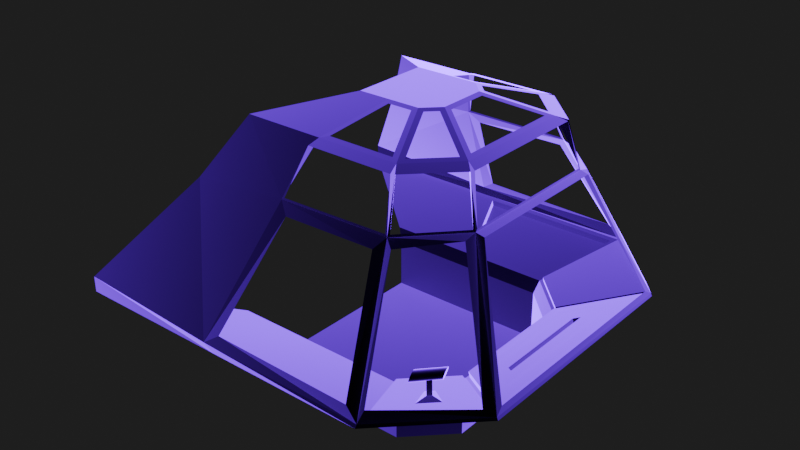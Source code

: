 # Source: cockpit-concept.blend  (saved by Blender 4.5.90; exported with 4.5.12 LTS)
import bpy
from mathutils import Matrix  # noqa: F401  (used for matrix-valued properties, if any)

bpy.ops.wm.read_factory_settings(use_empty=True)
scene = bpy.context.scene
scene.name = 'Scene'

# ---- collections
col_collection = bpy.data.collections.new('Collection'); scene.collection.children.link(col_collection)

# ---- materials (node trees are filled in below, after node groups)
mat_material_002 = bpy.data.materials.new('Material.002')

# ---- material node trees
mat_material_002.use_nodes = True; mat_material_002.node_tree.nodes.clear()
_N = mat_material_002.node_tree.nodes; _L = mat_material_002.node_tree.links
n0 = _N.new('ShaderNodeBsdfPrincipled'); n0.name = 'Principled BSDF'; n0.location = (-505, 95)
n0.inputs[0].default_value = (0.006318, 0.006318, 0.006287, 1.0)
n1 = _N.new('ShaderNodeOutputMaterial'); n1.name = 'Material Output'; n1.location = (367, 85)
n2 = _N.new('ShaderNodeMixShader'); n2.name = 'Mix Shader'; n2.location = (138, 84)
n3 = _N.new('ShaderNodeEmission'); n3.name = 'Emission'; n3.location = (-451, -319)
n3.inputs[0].default_value = (0.1882, 0.0, 1.0, 1.0)
n3.inputs[1].default_value = 15.0
n4 = _N.new('ShaderNodeLayerWeight'); n4.name = 'Layer Weight'; n4.location = (-401, 277)
n4.inputs[0].default_value = 0.125
n5 = _N.new('ShaderNodeValToRGB'); n5.name = 'Color Ramp'; n5.location = (-163, 272)
n5.color_ramp.interpolation = 'B_SPLINE'
while len(n5.color_ramp.elements) > 1: n5.color_ramp.elements.remove(n5.color_ramp.elements[-1])
n5.color_ramp.elements[0].position = 0.2091; n5.color_ramp.elements[0].color = (0.0, 0.0, 0.0, 1.0)
_e = n5.color_ramp.elements.new(0.6795); _e.color = (1.0, 1.0, 1.0, 1.0)
_L.new(n2.outputs[0], n1.inputs[0])
_L.new(n0.outputs[0], n2.inputs[1])
_L.new(n3.outputs[0], n2.inputs[2])
_L.new(n5.outputs[0], n2.inputs[0])
_L.new(n4.outputs[1], n5.inputs[0])
n1.is_active_output = True

# ---- world
world_world = bpy.data.worlds.new('World'); scene.world = world_world
world_world.use_nodes = True; world_world.node_tree.nodes.clear()
_N = world_world.node_tree.nodes; _L = world_world.node_tree.links
n0 = _N.new('ShaderNodeOutputWorld'); n0.name = 'World Output'; n0.location = (200, 100)
n1 = _N.new('ShaderNodeBackground'); n1.name = 'Background'; n1.location = (-200, 100)
n1.inputs[0].default_value = (0.0186, 0.0186, 0.0186, 1.0)
_L.new(n1.outputs[0], n0.inputs[0])
n0.is_active_output = True
world_world.color = (0.05088, 0.05088, 0.05088)
world_world.sun_shadow_jitter_overblur = 0.0

# ---- lights
light_spot = bpy.data.lights.new('Spot', 'AREA')
light_spot.color = (1.0, 0.1833, 0.9479)
light_spot.energy = 800.0
light_spot.size = 6.783

# ---- meshes
me_plane = bpy.data.meshes.new('Plane')
me_plane.from_pydata([(-1.0, -1.0, 0.004356), (-1.0, 1.0, 0.1477), (-1.0, 1.0, 0.004356), (-1.0, -1.0, 0.1477), (1.0, -0.6099, 0.004356), (0.6099, -1.0, 0.004356), (0.6099, 1.0, 0.004356), (1.0, 0.6099, 0.004356), (1.0, -0.6099, 0.1477), (0.6099, -1.0, 0.1477), (0.6099, 1.0, 0.1477), (1.0, 0.6099, 0.1477), (-1.0, 1.0, 0.4904), (-1.0, -1.0, 0.4904), (1.0, -0.6099, 0.4904), (0.6099, -1.0, 0.4904), (0.6099, 1.0, 0.4904), (1.0, 0.6099, 0.4904), (-1.07, 1.058, 0.6093), (-1.07, -1.058, 0.6093), (1.075, -0.6304, 0.6177), (0.6697, -1.065, 0.6164), (0.6697, 1.065, 0.6164), (1.075, 0.6304, 0.6177), (-2.093, 1.908, 0.8075), (-2.093, -1.908, 0.8075), (1.695, -1.105, 0.7991), (0.9905, -1.854, 0.8004), (0.9905, 1.854, 0.8004), (1.695, 1.105, 0.7991), (-1.318, 1.264, 1.923), (-1.318, -1.264, 1.923), (-0.1859, 1.105, 0.6201), (-0.9749, 0.9721, 2.485), (-0.9749, -0.9721, 2.485), (1.062, -0.6371, 2.448), (0.6557, -1.063, 2.448), (0.6557, 1.063, 2.448), (1.062, 0.637, 2.448), (-0.2901, 0.3748, 2.679), (-0.2901, -0.3748, 2.679), (0.5062, -0.2019, 2.661), (0.3721, -0.3834, 2.664), (0.2807, 0.4223, 2.664), (0.4631, 0.2924, 2.664), (1.724, -1.164, 0.8075), (1.724, 1.164, 0.8075), (-0.1951, 1.0, 0.4904), (-2.093, 1.908, 0.958), (-2.093, -1.908, 0.958), (1.237, -0.7302, 1.992), (-0.1951, 1.0, 0.1477), (1.237, 0.7302, 1.992), (1.696, 1.081, 0.8848), (1.696, -1.081, 0.8848), (-0.1951, 1.0, 0.004356), (0.7729, 1.253, 1.94), (1.008, 1.834, 0.9459), (1.152, 0.8541, 1.973), (1.154, 0.7088, 2.029), (1.622, 1.221, 0.8949), (1.714, 1.164, 0.8328), (0.7724, -1.253, 1.946), (1.008, -1.835, 0.9455), (1.152, -0.8535, 1.98), (1.154, -0.7094, 2.028), (1.623, -1.221, 0.8944), (1.713, -1.164, 0.8334), (-0.4875, 1.862, 0.7967), (-0.209, 1.078, 2.448), (0.0479, 0.4223, 2.664), (-0.1951, -1.0, 0.1477), (-0.1951, -1.0, 0.004356), (-0.1951, -1.0, 0.4904), (-0.2184, -1.058, 0.6093), (-0.5568, -1.908, 0.8075), (-0.209, -1.078, 2.448), (0.0479, -0.4223, 2.664), (0.618, -1.283, 1.908), (0.7069, -1.185, 2.02), (0.8638, -1.877, 0.953), (0.9804, -1.892, 0.8375), (-0.2787, -1.289, 1.893), (-0.3474, -1.227, 2.011), (-0.5063, -1.877, 0.9779), (-0.648, -1.921, 0.8814), (0.6175, 1.282, 1.909), (0.7065, 1.185, 2.02), (0.8634, 1.877, 0.9525), (0.9803, 1.893, 0.8369), (-0.279, 1.289, 1.893), (-0.3476, 1.227, 2.011), (-0.5066, 1.877, 0.9776), (-0.6481, 1.921, 0.8811), (1.048, -0.6715, 2.448), (1.048, 0.6715, 2.448), (1.14, 0.7433, 2.028), (1.14, -0.7439, 2.028), (0.6215, -1.078, 2.448), (0.9226, -0.4994, 2.503), (1.158, -0.733, 2.009), (0.6726, -1.199, 2.019), (-0.1237, -0.9246, 2.501), (0.6061, -0.8886, 2.5), (-0.3744, -1.233, 1.992), (0.695, -1.205, 2.0), (0.8942, 0.6005, 2.5), (0.6214, 1.078, 2.448), (1.158, 0.7325, 2.009), (0.6722, 1.199, 2.02), (0.5134, 0.9246, 2.501), (-0.1237, 0.9246, 2.501), (0.6945, 1.205, 2.001), (-0.3747, 1.233, 1.992), (-0.1924, 0.9721, 2.485), (0.01161, 0.3748, 2.679), (0.3721, 0.3834, 2.664), (0.6061, 0.8886, 2.5), (0.9226, 0.4994, 2.503), (0.59, 0.9721, 2.485), (0.5062, 0.2019, 2.661), (0.3133, 0.3748, 2.679), (0.8942, -0.6005, 2.5), (0.9693, 0.5928, 2.485), (0.4631, -0.2924, 2.664), (0.4595, 0.2286, 2.679), (0.5134, -0.9246, 2.501), (0.9693, -0.5928, 2.485), (0.2807, -0.4223, 2.664), (0.4595, -0.2286, 2.679), (-0.1924, -0.9721, 2.485), (0.59, -0.9721, 2.485), (0.01161, -0.3748, 2.679), (0.3133, -0.3748, 2.679), (1.049, -0.6862, 0.6164), (1.049, 0.6862, 0.6164), (1.677, -1.167, 0.8004), (1.677, 1.167, 0.8004), (1.343, -0.4814, 0.7513), (1.343, 0.4814, 0.7513), (1.397, -0.5231, 0.7673), (1.397, 0.5231, 0.7673), (0.6336, -1.058, 0.6093), (1.047, -0.6455, 0.6093), (1.047, 0.6455, 0.6093), (0.6014, 1.105, 0.6201), (0.9791, -1.908, 0.8075), (1.724, -1.164, 0.8075), (1.724, 1.164, 0.8075), (0.9093, 1.862, 0.7967), (1.07, -1.148, 0.7627), (1.072, -1.147, 0.7627), (1.043, 0.6862, 0.6525), (0.6638, 1.065, 0.6525), (1.102, -1.228, 0.7814), (1.135, -1.196, 0.7814), (1.671, 1.167, 0.8365), (0.9845, 1.854, 0.8365), (1.06, -0.6304, 0.6686), (1.06, 0.6304, 0.6686), (1.68, -1.105, 0.85), (1.68, 1.105, 0.85), (1.101, -0.6092, 0.6804), (1.101, 0.6092, 0.6804), (1.64, -1.022, 0.8382), (1.64, 1.022, 0.8382), (1.141, -0.5877, 0.6923), (1.141, 0.5877, 0.6923), (1.599, -0.9382, 0.8263), (1.599, 0.9382, 0.8263), (1.197, -0.5583, 0.7086), (1.197, 0.5583, 0.7086), (1.543, -0.8234, 0.81), (1.543, 0.8234, 0.81), (1.24, -0.5354, 0.7213), (1.24, 0.5354, 0.7213), (1.5, -0.734, 0.7973), (1.5, 0.734, 0.7973), (1.286, -0.5114, 0.7347), (1.286, 0.5114, 0.7347), (1.454, -0.6402, 0.7839), (1.454, 0.6402, 0.7839), (0.6638, -1.065, 0.6525), (1.043, -0.6862, 0.6525), (0.9845, -1.854, 0.8365), (1.671, -1.167, 0.8365), (0.9994, -1.127, 0.7184), (1.062, -1.064, 0.7184), (1.09, -1.351, 0.7705), (1.24, -1.201, 0.7705), (1.049, -1.128, 0.8855), (1.051, -1.126, 0.8855), (1.082, -1.208, 0.9042), (1.115, -1.175, 0.9042), (1.16, -1.057, 0.9587), (0.9858, -1.263, 0.9651), (1.164, -1.069, 0.9562), (0.9896, -1.275, 0.9625), (1.167, -1.08, 0.9521), (0.9929, -1.286, 0.9585), (1.17, -1.09, 0.9468), (0.9954, -1.297, 0.9531), (1.172, -1.099, 0.9402), (0.9972, -1.305, 0.9466), (1.172, -1.106, 0.9328), (0.9981, -1.312, 0.9391), (1.172, -1.11, 0.9248), (0.9981, -1.317, 0.9311), (1.172, -1.113, 0.9165), (0.9972, -1.319, 0.9228), (1.17, -1.113, 0.9082), (0.9955, -1.319, 0.9145), (1.167, -1.111, 0.9002), (0.9929, -1.317, 0.9065), (1.164, -1.106, 0.8929), (0.9897, -1.313, 0.8992), (1.16, -1.1, 0.8865), (0.9858, -1.306, 0.8928), (1.156, -1.091, 0.8813), (0.9816, -1.298, 0.8876), (1.151, -1.082, 0.8774), (0.9771, -1.288, 0.8838), (1.147, -1.071, 0.8751), (0.9725, -1.277, 0.8815), (1.142, -1.059, 0.8744), (0.9679, -1.265, 0.8808), (1.138, -1.047, 0.8753), (0.9637, -1.253, 0.8817), (1.134, -1.035, 0.8779), (0.9598, -1.241, 0.8842), (1.131, -1.024, 0.8819), (0.9566, -1.23, 0.8883), (1.128, -1.014, 0.8873), (0.954, -1.22, 0.8936), (1.127, -1.005, 0.8938), (0.9522, -1.211, 0.9002), (1.126, -0.9981, 0.9013), (0.9513, -1.204, 0.9076), (1.126, -0.9933, 0.9093), (0.9513, -1.2, 0.9156), (1.127, -0.9908, 0.9176), (0.9522, -1.197, 0.924), (1.128, -0.9907, 0.9259), (0.954, -1.197, 0.9323), (1.131, -0.9929, 0.9339), (0.9565, -1.199, 0.9402), (1.134, -0.9973, 0.9412), (0.9598, -1.204, 0.9475), (1.138, -1.004, 0.9476), (0.9636, -1.21, 0.9539), (1.142, -1.012, 0.9528), (0.9679, -1.219, 0.9591), (1.147, -1.022, 0.9566), (0.9724, -1.228, 0.963), (1.151, -1.033, 0.9589), (0.977, -1.24, 0.9653), (1.156, -1.045, 0.9597), (0.9815, -1.251, 0.966), (1.354, -0.4814, 0.7137), (1.354, 0.4814, 0.7137), (1.408, -0.5231, 0.7296), (1.408, 0.5231, 0.7296), (0.9791, 1.908, 0.8075), (0.6336, 1.058, 0.6093), (-0.2184, 1.058, 0.6093), (-0.5568, 1.908, 0.8075), (0.9093, 1.877, 0.7321), (0.6014, 1.12, 0.5555), (-0.1859, 1.12, 0.5555), (-0.4875, 1.877, 0.7321)], [], [(6, 7, 11, 10), (0, 72, 5, 4, 7, 6, 55, 2), (4, 5, 9, 8), (55, 6, 10, 51), (7, 4, 8, 11), (72, 0, 3, 71), (10, 11, 17, 16), (71, 3, 13, 73), (11, 8, 14, 17), (51, 10, 16, 47), (8, 9, 15, 14), (16, 17, 144, 263), (14, 15, 142, 143), (47, 16, 263, 264), (73, 13, 19, 74), (17, 14, 143, 144), (134, 21, 182, 183), (27, 136, 185, 184), (149, 68, 269, 266), (74, 19, 25, 75), (23, 20, 158, 159), (12, 47, 264, 18), (130, 34, 40, 132), (125, 129, 133, 132, 40, 39, 115, 121), (147, 148, 46, 45), (1, 51, 47, 12), (33, 114, 115, 39), (18, 264, 265, 24), (58, 60, 61, 108), (53, 52, 108, 61), (2, 55, 51, 1), (66, 64, 100, 67), (100, 108, 52, 50), (50, 54, 67, 100), (54, 53, 61, 67), (148, 147, 67, 61), (142, 74, 75, 146), (15, 73, 74, 142), (9, 71, 73, 15), (5, 72, 71, 9), (80, 78, 105, 81), (78, 82, 104, 105), (81, 85, 84, 80), (85, 104, 82, 84), (81, 105, 62, 63), (105, 100, 64, 62), (67, 81, 63, 66), (147, 146, 81, 67), (146, 75, 85, 81), (85, 49, 31, 104), (104, 31, 34, 130), (75, 25, 49, 85), (92, 90, 113, 93), (86, 88, 89, 112), (90, 86, 112, 113), (93, 89, 88, 92), (108, 112, 56, 58), (112, 89, 57, 56), (89, 61, 60, 57), (265, 262, 89, 93), (262, 148, 61, 89), (30, 113, 114, 33), (48, 93, 113, 30), (24, 265, 93, 48), (38, 35, 127, 123), (59, 38, 123, 108), (35, 65, 100, 127), (65, 59, 108, 100), (94, 36, 131, 127), (97, 94, 127, 100), (79, 97, 100, 105), (36, 79, 105, 131), (98, 76, 130, 131), (83, 101, 105, 104), (101, 98, 131, 105), (76, 83, 104, 130), (37, 95, 123, 119), (95, 96, 108, 123), (96, 87, 112, 108), (87, 37, 119, 112), (69, 107, 119, 114), (109, 91, 113, 112), (107, 109, 112, 119), (91, 69, 114, 113), (111, 70, 115, 114), (43, 110, 119, 121), (70, 43, 121, 115), (110, 111, 114, 119), (106, 117, 119, 123), (116, 44, 125, 121), (117, 116, 121, 119), (44, 106, 123, 125), (99, 118, 123, 127), (120, 41, 129, 125), (118, 120, 125, 123), (41, 99, 127, 129), (103, 122, 127, 131), (124, 42, 133, 129), (122, 124, 129, 127), (42, 103, 131, 133), (102, 126, 131, 130), (128, 77, 132, 133), (126, 128, 133, 131), (77, 102, 130, 132), (20, 23, 144, 143), (29, 26, 147, 148), (23, 29, 148, 144), (26, 20, 143, 147), (141, 139, 259, 261), (20, 26, 160, 158), (26, 29, 161, 160), (29, 23, 159, 161), (21, 134, 143, 142), (135, 22, 263, 144), (136, 27, 146, 147), (28, 137, 148, 262), (22, 28, 262, 263), (137, 135, 144, 148), (134, 136, 147, 143), (27, 21, 142, 146), (153, 152, 156, 157), (155, 151, 191, 193), (21, 27, 184, 182), (135, 137, 156, 152), (137, 28, 157, 156), (22, 135, 152, 153), (136, 134, 183, 185), (28, 22, 153, 157), (162, 163, 159, 158), (165, 164, 160, 161), (163, 165, 161, 159), (164, 162, 158, 160), (166, 167, 163, 162), (169, 168, 164, 165), (167, 169, 165, 163), (168, 166, 162, 164), (170, 171, 167, 166), (173, 172, 168, 169), (171, 173, 169, 167), (172, 170, 166, 168), (174, 175, 171, 170), (177, 176, 172, 173), (175, 177, 173, 171), (176, 174, 170, 172), (178, 179, 175, 174), (181, 180, 176, 177), (179, 181, 177, 175), (180, 178, 174, 176), (138, 139, 179, 178), (141, 140, 180, 181), (139, 141, 181, 179), (140, 138, 178, 180), (186, 187, 183, 182), (188, 186, 182, 184, 185, 183, 187, 189), (150, 151, 187, 186), (155, 154, 188, 189), (151, 155, 189, 187), (154, 150, 186, 188), (191, 190, 192, 193), (151, 150, 190, 191), (150, 154, 192, 190), (154, 155, 193, 192), (194, 195, 197, 196), (196, 197, 199, 198), (198, 199, 201, 200), (200, 201, 203, 202), (202, 203, 205, 204), (204, 205, 207, 206), (206, 207, 209, 208), (208, 209, 211, 210), (210, 211, 213, 212), (212, 213, 215, 214), (214, 215, 217, 216), (216, 217, 219, 218), (218, 219, 221, 220), (220, 221, 223, 222), (222, 223, 225, 224), (224, 225, 227, 226), (226, 227, 229, 228), (228, 229, 231, 230), (230, 231, 233, 232), (232, 233, 235, 234), (234, 235, 237, 236), (236, 237, 239, 238), (238, 239, 241, 240), (240, 241, 243, 242), (242, 243, 245, 244), (244, 245, 247, 246), (246, 247, 249, 248), (248, 249, 251, 250), (250, 251, 253, 252), (252, 253, 255, 254), (197, 195, 257, 255, 253, 251, 249, 247, 245, 243, 241, 239, 237, 235, 233, 231, 229, 227, 225, 223, 221, 219, 217, 215, 213, 211, 209, 207, 205, 203, 201, 199), (254, 255, 257, 256), (256, 257, 195, 194), (194, 196, 198, 200, 202, 204, 206, 208, 210, 212, 214, 216, 218, 220, 222, 224, 226, 228, 230, 232, 234, 236, 238, 240, 242, 244, 246, 248, 250, 252, 254, 256), (259, 258, 260, 261), (139, 138, 258, 259), (138, 140, 260, 258), (140, 141, 261, 260), (149, 145, 263, 262), (32, 68, 265, 264), (68, 149, 262, 265), (145, 32, 264, 263), (268, 267, 266, 269), (145, 149, 266, 267), (32, 145, 267, 268), (68, 32, 268, 269)])
_uv = me_plane.uv_layers.new(name='UVMap')
_uv.uv.foreach_set('vector', [0.8049, 1.0, 1.0, 0.8049, 1.0, 0.8049, 0.8049, 1.0, 0.0, 0.0, 0.4025, 0.0, 0.8049, 0.0, 1.0, 0.1951, 1.0, 0.8049, 0.8049, 1.0, 0.4025, 1.0, 0.0, 1.0, 1.0, 0.1951, 0.8049, 0.0, 0.8049, 0.0, 1.0, 0.1951, 0.4025, 1.0, 0.8049, 1.0, 0.8049, 1.0, 0.4025, 1.0, 1.0, 0.8049, 1.0, 0.1951, 1.0, 0.1951, 1.0, 0.8049, 0.4025, 0.0, 0.0, 0.0, 0.0, 0.0, 0.4025, 0.0, 0.8049, 1.0, 1.0, 0.8049, 1.0, 0.8049, 0.8049, 1.0, 0.4025, 0.0, 0.0, 0.0, 0.0, 0.0, 0.4025, 0.0, 1.0, 0.8049, 1.0, 0.1951, 1.0, 0.1951, 1.0, 0.8049, 0.4025, 1.0, 0.8049, 1.0, 0.8049, 1.0, 0.4025, 1.0, 1.0, 0.1951, 0.8049, 0.0, 0.8049, 0.0, 1.0, 0.1951, 0.8049, 1.0, 1.0, 0.8049, 1.0, 0.8049, 0.8049, 1.0, 1.0, 0.1951, 0.8049, 0.0, 0.8049, 0.0, 1.0, 0.1951, 0.4025, 1.0, 0.8049, 1.0, 0.8049, 1.0, 0.4025, 1.0, 0.4025, 0.0, 0.0, 0.0, 0.0, 0.0, 0.4025, 0.0, 1.0, 0.8049, 1.0, 0.1951, 1.0, 0.1951, 1.0, 0.8049, 0.9907, 0.1857, 0.8146, 0.00962, 0.8146, 0.00962, 0.9907, 0.1857, 0.8115, 0.006608, 0.9936, 0.1887, 0.9936, 0.1887, 0.8115, 0.006608, 0.7905, 1.0, 0.4169, 1.0, 0.4169, 1.0, 0.7905, 1.0, 0.4025, 0.0, 0.0, 0.0, 0.0, 0.0, 0.4025, 0.0, 1.0, 0.7915, 1.0, 0.2085, 1.0, 0.2085, 1.0, 0.7915, 0.0, 1.0, 0.4025, 1.0, 0.4025, 1.0, 0.0, 1.0, 0.4025, 0.0, 0.0, 0.0, 0.0, 0.0, 0.4025, 0.0, 1.0, 0.8049, 1.0, 0.1951, 0.8049, 0.0, 0.4025, 0.0, 0.0, 0.0, 0.0, 1.0, 0.4025, 1.0, 0.8049, 1.0, 1.0, 0.1951, 1.0, 0.8049, 1.0, 0.8049, 1.0, 0.1951, 0.0, 1.0, 0.4025, 1.0, 0.4025, 1.0, 0.0, 1.0, 0.0, 1.0, 0.4025, 1.0, 0.4025, 1.0, 0.0, 1.0, 0.0, 1.0, 0.4025, 1.0, 0.4025, 1.0, 0.0, 1.0, 0.9762, 0.8336, 0.982, 0.8255, 0.9952, 0.803, 0.9952, 0.8007, 1.0, 0.7878, 1.0, 0.7837, 0.9952, 0.8007, 0.9952, 0.803, 0.0, 1.0, 0.4025, 1.0, 0.4025, 1.0, 0.0, 1.0, 0.9821, 0.1747, 0.9763, 0.1665, 0.9952, 0.1993, 0.9945, 0.1972, 0.9952, 0.1993, 0.9952, 0.8007, 1.0, 0.7837, 1.0, 0.2163, 1.0, 0.2163, 1.0, 0.2122, 0.9945, 0.1972, 0.9952, 0.1993, 1.0, 0.2122, 1.0, 0.7878, 0.9952, 0.803, 0.9945, 0.1972, 1.0, 0.8049, 1.0, 0.1951, 0.9945, 0.1972, 0.9952, 0.803, 0.8049, 0.0, 0.4025, 0.0, 0.4025, 0.0, 0.8049, 0.0, 0.8049, 0.0, 0.4025, 0.0, 0.4025, 0.0, 0.8049, 0.0, 0.8049, 0.0, 0.4025, 0.0, 0.4025, 0.0, 0.8049, 0.0, 0.8049, 0.0, 0.4025, 0.0, 0.4025, 0.0, 0.8049, 0.0, 0.7771, -0.0002855, 0.7643, -0.000867, 0.8009, 0.005025, 0.804, 0.004364, 0.7643, -0.000867, 0.4144, -0.0004655, 0.3669, -0.0004219, 0.8009, 0.005025, 0.804, 0.004364, 0.3834, -0.0001113, 0.4135, -0.000155, 0.7771, -0.0002855, 0.3834, -0.0001113, 0.3669, -0.0004219, 0.4144, -0.0004655, 0.4135, -0.000155, 0.804, 0.004364, 0.8009, 0.005025, 0.8207, 0.01538, 0.8166, 0.01151, 0.8009, 0.005025, 0.9952, 0.1993, 0.9763, 0.1665, 0.8207, 0.01538, 0.9945, 0.1972, 0.804, 0.004364, 0.8166, 0.01151, 0.9821, 0.1747, 1.0, 0.1951, 0.8049, 0.0, 0.804, 0.004364, 0.9945, 0.1972, 0.8049, 0.0, 0.4025, 0.0, 0.3834, -0.0001113, 0.804, 0.004364, 0.3834, -0.0001113, 0.0, 0.0, 0.0, 0.0, 0.3669, -0.0004219, 0.3669, -0.0004219, 0.0, 0.0, 0.0, 0.0, 0.4025, 0.0, 0.4025, 0.0, 0.0, 0.0, 0.0, 0.0, 0.3834, -0.0001113, 0.4134, 1.0, 0.4143, 1.0, 0.3668, 1.0, 0.3834, 1.0, 0.7641, 1.001, 0.777, 1.0, 0.804, 0.9956, 0.8007, 0.995, 0.4143, 1.0, 0.7641, 1.001, 0.8007, 0.995, 0.3668, 1.0, 0.3834, 1.0, 0.804, 0.9956, 0.777, 1.0, 0.4134, 1.0, 0.9952, 0.8007, 0.8007, 0.995, 0.8209, 0.9845, 0.9762, 0.8336, 0.8007, 0.995, 0.804, 0.9956, 0.8167, 0.9884, 0.8209, 0.9845, 0.804, 0.9956, 0.9952, 0.803, 0.982, 0.8255, 0.8167, 0.9884, 0.4025, 1.0, 0.8049, 1.0, 0.804, 0.9956, 0.3834, 1.0, 0.8049, 1.0, 1.0, 0.8049, 0.9952, 0.803, 0.804, 0.9956, 0.0, 1.0, 0.3668, 1.0, 0.4025, 1.0, 0.0, 1.0, 0.0, 1.0, 0.3834, 1.0, 0.3668, 1.0, 0.0, 1.0, 0.0, 1.0, 0.4025, 1.0, 0.3834, 1.0, 0.0, 1.0, 0.9998, 0.7957, 0.9998, 0.2043, 1.0, 0.1951, 1.0, 0.8049, 0.9954, 0.7923, 0.9998, 0.7957, 1.0, 0.8049, 0.9952, 0.8007, 0.9998, 0.2043, 0.9954, 0.2077, 0.9952, 0.1993, 1.0, 0.1951, 0.9954, 0.2077, 0.9954, 0.7923, 0.9952, 0.8007, 0.9952, 0.1993, 0.9934, 0.1888, 0.8112, 0.006668, 0.8049, 0.0, 1.0, 0.1951, 0.9894, 0.1931, 0.9934, 0.1888, 1.0, 0.1951, 0.9952, 0.1993, 0.8071, 0.01086, 0.9894, 0.1931, 0.9952, 0.1993, 0.8009, 0.005025, 0.8112, 0.006668, 0.8071, 0.01086, 0.8009, 0.005025, 0.8049, 0.0, 0.7957, 0.0001776, 0.4104, 1.996e-05, 0.4025, 0.0, 0.8049, 0.0, 0.377, -0.0003134, 0.7927, 0.004737, 0.8009, 0.005025, 0.3669, -0.0004219, 0.7927, 0.004737, 0.7957, 0.0001776, 0.8049, 0.0, 0.8009, 0.005025, 0.4104, 1.996e-05, 0.377, -0.0003134, 0.3669, -0.0004219, 0.4025, 0.0, 0.8112, 0.9933, 0.9934, 0.8112, 1.0, 0.8049, 0.8049, 1.0, 0.9934, 0.8112, 0.9894, 0.8069, 0.9952, 0.8007, 1.0, 0.8049, 0.9894, 0.8069, 0.8069, 0.9891, 0.8007, 0.995, 0.9952, 0.8007, 0.8069, 0.9891, 0.8112, 0.9933, 0.8049, 1.0, 0.8007, 0.995, 0.4104, 1.0, 0.7957, 0.9998, 0.8049, 1.0, 0.4025, 1.0, 0.7925, 0.9953, 0.3769, 1.0, 0.3668, 1.0, 0.8007, 0.995, 0.7957, 0.9998, 0.7925, 0.9953, 0.8007, 0.995, 0.8049, 1.0, 0.3769, 1.0, 0.4104, 1.0, 0.4025, 1.0, 0.3668, 1.0, 0.4329, 1.0, 0.4583, 1.0, 0.4025, 1.0, 0.4025, 1.0, 0.7484, 1.0, 0.7739, 1.0, 0.8049, 1.0, 0.8049, 1.0, 0.4583, 1.0, 0.7484, 1.0, 0.8049, 1.0, 0.4025, 1.0, 0.7739, 1.0, 0.4329, 1.0, 0.4025, 1.0, 0.8049, 1.0, 0.9793, 0.8256, 0.826, 0.979, 0.8049, 1.0, 1.0, 0.8049, 0.846, 0.959, 0.9595, 0.8455, 1.0, 0.8049, 0.8049, 1.0, 0.826, 0.979, 0.846, 0.959, 0.8049, 1.0, 0.8049, 1.0, 0.9595, 0.8455, 0.9793, 0.8256, 1.0, 0.8049, 1.0, 0.8049, 1.0, 0.2291, 1.0, 0.7709, 1.0, 0.8049, 1.0, 0.1951, 1.0, 0.749, 1.0, 0.251, 1.0, 0.1951, 1.0, 0.8049, 1.0, 0.7709, 1.0, 0.749, 1.0, 0.8049, 1.0, 0.8049, 1.0, 0.251, 1.0, 0.2291, 1.0, 0.1951, 1.0, 0.1951, 0.826, 0.02103, 0.9793, 0.1744, 1.0, 0.1951, 0.8049, 0.0, 0.9595, 0.1545, 0.846, 0.04105, 0.8049, 0.0, 1.0, 0.1951, 0.9793, 0.1744, 0.9595, 0.1545, 1.0, 0.1951, 1.0, 0.1951, 0.846, 0.04105, 0.826, 0.02103, 0.8049, 0.0, 0.8049, 0.0, 0.4329, 0.0, 0.7739, 0.0, 0.8049, 0.0, 0.4025, 0.0, 0.7484, 0.0, 0.4583, 0.0, 0.4025, 0.0, 0.8049, 0.0, 0.7739, 0.0, 0.7484, 0.0, 0.8049, 0.0, 0.8049, 0.0, 0.4583, 0.0, 0.4329, 0.0, 0.4025, 0.0, 0.4025, 0.0, 1.0, 0.2085, 1.0, 0.7915, 1.0, 0.8049, 1.0, 0.1951, 1.0, 0.7947, 1.0, 0.2053, 1.0, 0.1951, 1.0, 0.8049, 1.0, 0.7915, 1.0, 0.7947, 1.0, 0.8049, 1.0, 0.8049, 1.0, 0.2053, 1.0, 0.2085, 1.0, 0.1951, 1.0, 0.1951, 1.0, 0.6758, 1.0, 0.6722, 1.0, 0.6722, 1.0, 0.6758, 1.0, 0.2085, 1.0, 0.2053, 1.0, 0.2053, 1.0, 0.2085, 1.0, 0.2053, 1.0, 0.7947, 1.0, 0.7947, 1.0, 0.2053, 1.0, 0.7947, 1.0, 0.7915, 1.0, 0.7915, 1.0, 0.7947, 0.8146, 0.00962, 0.9907, 0.1857, 1.0, 0.1951, 0.8049, 0.0, 0.9907, 0.8143, 0.8146, 0.9904, 0.8049, 1.0, 1.0, 0.8049, 0.9936, 0.1887, 0.8115, 0.006608, 0.8049, 0.0, 1.0, 0.1951, 0.8115, 0.9934, 0.9936, 0.8113, 1.0, 0.8049, 0.8049, 1.0, 0.8146, 0.9904, 0.8115, 0.9934, 0.8049, 1.0, 0.8049, 1.0, 0.9936, 0.8113, 0.9907, 0.8143, 1.0, 0.8049, 1.0, 0.8049, 0.9907, 0.1857, 0.9936, 0.1887, 1.0, 0.1951, 1.0, 0.1951, 0.8115, 0.006608, 0.8146, 0.00962, 0.8049, 0.0, 0.8049, 0.0, 0.8146, 0.9904, 0.9907, 0.8143, 0.9936, 0.8113, 0.8115, 0.9934, 0.9116, 0.1067, 0.9045, 0.0996, 0.9045, 0.0996, 0.9116, 0.1067, 0.8146, 0.00962, 0.8115, 0.006608, 0.8115, 0.006608, 0.8146, 0.00962, 0.9907, 0.8143, 0.9936, 0.8113, 0.9936, 0.8113, 0.9907, 0.8143, 0.9936, 0.8113, 0.8115, 0.9934, 0.8115, 0.9934, 0.9936, 0.8113, 0.8146, 0.9904, 0.9907, 0.8143, 0.9907, 0.8143, 0.8146, 0.9904, 0.9936, 0.1887, 0.9907, 0.1857, 0.9907, 0.1857, 0.9936, 0.1887, 0.8115, 0.9934, 0.8146, 0.9904, 0.8146, 0.9904, 0.8115, 0.9934, 1.0, 0.2271, 1.0, 0.7729, 1.0, 0.7915, 1.0, 0.2085, 1.0, 0.7798, 1.0, 0.2202, 1.0, 0.2053, 1.0, 0.7947, 1.0, 0.7729, 1.0, 0.7798, 1.0, 0.7947, 1.0, 0.7915, 1.0, 0.2202, 1.0, 0.2271, 1.0, 0.2085, 1.0, 0.2053, 1.0, 0.2452, 1.0, 0.7548, 1.0, 0.7729, 1.0, 0.2271, 1.0, 0.7641, 1.0, 0.2359, 1.0, 0.2202, 1.0, 0.7798, 1.0, 0.7548, 1.0, 0.7641, 1.0, 0.7798, 1.0, 0.7729, 1.0, 0.2359, 1.0, 0.2452, 1.0, 0.2271, 1.0, 0.2202, 1.0, 0.2693, 1.0, 0.7307, 1.0, 0.7548, 1.0, 0.2452, 1.0, 0.7416, 1.0, 0.2584, 1.0, 0.2359, 1.0, 0.7641, 1.0, 0.7307, 1.0, 0.7416, 1.0, 0.7641, 1.0, 0.7548, 1.0, 0.2584, 1.0, 0.2693, 1.0, 0.2452, 1.0, 0.2359, 1.0, 0.2874, 1.0, 0.7126, 1.0, 0.7307, 1.0, 0.2693, 1.0, 0.7231, 1.0, 0.2769, 1.0, 0.2584, 1.0, 0.7416, 1.0, 0.7126, 1.0, 0.7231, 1.0, 0.7416, 1.0, 0.7307, 1.0, 0.2769, 1.0, 0.2874, 1.0, 0.2693, 1.0, 0.2584, 1.0, 0.3058, 1.0, 0.6942, 1.0, 0.7126, 1.0, 0.2874, 1.0, 0.7027, 1.0, 0.2973, 1.0, 0.2769, 1.0, 0.7231, 1.0, 0.6942, 1.0, 0.7027, 1.0, 0.7231, 1.0, 0.7126, 1.0, 0.2973, 1.0, 0.3058, 1.0, 0.2874, 1.0, 0.2769, 1.0, 0.3278, 1.0, 0.6722, 1.0, 0.6942, 1.0, 0.3058, 1.0, 0.6758, 1.0, 0.3242, 1.0, 0.2973, 1.0, 0.7027, 1.0, 0.6722, 1.0, 0.6758, 1.0, 0.7027, 1.0, 0.6942, 1.0, 0.3242, 1.0, 0.3278, 1.0, 0.3058, 1.0, 0.2973, 0.8919, 0.08698, 0.9155, 0.1106, 0.9907, 0.1857, 0.8146, 0.00962, 0.8802, 0.07531, 0.8919, 0.08698, 0.8146, 0.00962, 0.8115, 0.006608, 0.9936, 0.1887, 0.9907, 0.1857, 0.9155, 0.1106, 0.9269, 0.1219, 0.9037, 0.09872, 0.9045, 0.0996, 0.9155, 0.1106, 0.8919, 0.08698, 0.9116, 0.1067, 0.8964, 0.09146, 0.8802, 0.07531, 0.9269, 0.1219, 0.9045, 0.0996, 0.9116, 0.1067, 0.9269, 0.1219, 0.9155, 0.1106, 0.8964, 0.09146, 0.9037, 0.09872, 0.8919, 0.08698, 0.8802, 0.07531, 0.9045, 0.0996, 0.9037, 0.09872, 0.8964, 0.09146, 0.9116, 0.1067, 0.9045, 0.0996, 0.9037, 0.09872, 0.9037, 0.09872, 0.9045, 0.0996, 0.9037, 0.09872, 0.8964, 0.09146, 0.8964, 0.09146, 0.9037, 0.09872, 0.8964, 0.09146, 0.9116, 0.1067, 0.9116, 0.1067, 0.8964, 0.09146, 1.0, 0.5, 1.0, 1.0, 0.9688, 1.0, 0.9688, 0.5, 0.9688, 0.5, 0.9688, 1.0, 0.9375, 1.0, 0.9375, 0.5, 0.9375, 0.5, 0.9375, 1.0, 0.9062, 1.0, 0.9062, 0.5, 0.9062, 0.5, 0.9062, 1.0, 0.875, 1.0, 0.875, 0.5, 0.875, 0.5, 0.875, 1.0, 0.8438, 1.0, 0.8438, 0.5, 0.8438, 0.5, 0.8438, 1.0, 0.8125, 1.0, 0.8125, 0.5, 0.8125, 0.5, 0.8125, 1.0, 0.7812, 1.0, 0.7812, 0.5, 0.7812, 0.5, 0.7812, 1.0, 0.75, 1.0, 0.75, 0.5, 0.75, 0.5, 0.75, 1.0, 0.7188, 1.0, 0.7188, 0.5, 0.7188, 0.5, 0.7188, 1.0, 0.6875, 1.0, 0.6875, 0.5, 0.6875, 0.5, 0.6875, 1.0, 0.6562, 1.0, 0.6562, 0.5, 0.6562, 0.5, 0.6562, 1.0, 0.625, 1.0, 0.625, 0.5, 0.625, 0.5, 0.625, 1.0, 0.5938, 1.0, 0.5938, 0.5, 0.5938, 0.5, 0.5938, 1.0, 0.5625, 1.0, 0.5625, 0.5, 0.5625, 0.5, 0.5625, 1.0, 0.5312, 1.0, 0.5312, 0.5, 0.5312, 0.5, 0.5312, 1.0, 0.5, 1.0, 0.5, 0.5, 0.5, 0.5, 0.5, 1.0, 0.4688, 1.0, 0.4688, 0.5, 0.4688, 0.5, 0.4688, 1.0, 0.4375, 1.0, 0.4375, 0.5, 0.4375, 0.5, 0.4375, 1.0, 0.4062, 1.0, 0.4062, 0.5, 0.4062, 0.5, 0.4062, 1.0, 0.375, 1.0, 0.375, 0.5, 0.375, 0.5, 0.375, 1.0, 0.3438, 1.0, 0.3438, 0.5, 0.3438, 0.5, 0.3438, 1.0, 0.3125, 1.0, 0.3125, 0.5, 0.3125, 0.5, 0.3125, 1.0, 0.2812, 1.0, 0.2812, 0.5, 0.2812, 0.5, 0.2812, 1.0, 0.25, 1.0, 0.25, 0.5, 0.25, 0.5, 0.25, 1.0, 0.2188, 1.0, 0.2188, 0.5, 0.2188, 0.5, 0.2188, 1.0, 0.1875, 1.0, 0.1875, 0.5, 0.1875, 0.5, 0.1875, 1.0, 0.1562, 1.0, 0.1562, 0.5, 0.1562, 0.5, 0.1562, 1.0, 0.125, 1.0, 0.125, 0.5, 0.125, 0.5, 0.125, 1.0, 0.09375, 1.0, 0.09375, 0.5, 0.09375, 0.5, 0.09375, 1.0, 0.0625, 1.0, 0.0625, 0.5, 0.2968, 0.4854, 0.25, 0.49, 0.2032, 0.4854, 0.1582, 0.4717, 0.1167, 0.4496, 0.08029, 0.4197, 0.05045, 0.3833, 0.02827, 0.3418, 0.01461, 0.2968, 0.01, 0.25, 0.01461, 0.2032, 0.02827, 0.1582, 0.05045, 0.1167, 0.08029, 0.08029, 0.1167, 0.05045, 0.1582, 0.02827, 0.2032, 0.01461, 0.25, 0.01, 0.2968, 0.01461, 0.3418, 0.02827, 0.3833, 0.05045, 0.4197, 0.08029, 0.4496, 0.1167, 0.4717, 0.1582, 0.4854, 0.2032, 0.49, 0.25, 0.4854, 0.2968, 0.4717, 0.3418, 0.4496, 0.3833, 0.4197, 0.4197, 0.3833, 0.4496, 0.3418, 0.4717, 0.0625, 0.5, 0.0625, 1.0, 0.03125, 1.0, 0.03125, 0.5, 0.03125, 0.5, 0.03125, 1.0, 0.0, 1.0, 0.0, 0.5, 0.75, 0.49, 0.7968, 0.4854, 0.8418, 0.4717, 0.8833, 0.4496, 0.9197, 0.4197, 0.9496, 0.3833, 0.9717, 0.3418, 0.9854, 0.2968, 0.99, 0.25, 0.9854, 0.2032, 0.9717, 0.1582, 0.9496, 0.1167, 0.9197, 0.08029, 0.8833, 0.05045, 0.8418, 0.02827, 0.7968, 0.01461, 0.75, 0.01, 0.7032, 0.01461, 0.6582, 0.02827, 0.6167, 0.05045, 0.5803, 0.08029, 0.5504, 0.1167, 0.5283, 0.1582, 0.5146, 0.2032, 0.51, 0.25, 0.5146, 0.2968, 0.5283, 0.3418, 0.5504, 0.3833, 0.5803, 0.4197, 0.6167, 0.4496, 0.6582, 0.4717, 0.7032, 0.4854, 1.0, 0.6722, 1.0, 0.3278, 1.0, 0.3242, 1.0, 0.6758, 1.0, 0.6722, 1.0, 0.3278, 1.0, 0.3278, 1.0, 0.6722, 1.0, 0.3278, 1.0, 0.3242, 1.0, 0.3242, 1.0, 0.3278, 1.0, 0.3242, 1.0, 0.6758, 1.0, 0.6758, 1.0, 0.3242, 0.7905, 1.0, 0.7848, 1.0, 0.8049, 1.0, 0.8049, 1.0, 0.4226, 1.0, 0.4169, 1.0, 0.4025, 1.0, 0.4025, 1.0, 0.4169, 1.0, 0.7905, 1.0, 0.8049, 1.0, 0.4025, 1.0, 0.7848, 1.0, 0.4226, 1.0, 0.4025, 1.0, 0.8049, 1.0, 0.4226, 1.0, 0.7848, 1.0, 0.7905, 1.0, 0.4169, 1.0, 0.7848, 1.0, 0.7905, 1.0, 0.7905, 1.0, 0.7848, 1.0, 0.4226, 1.0, 0.7848, 1.0, 0.7848, 1.0, 0.4226, 1.0, 0.4169, 1.0, 0.4226, 1.0, 0.4226, 1.0, 0.4169, 1.0])
me_plane.materials.append(mat_material_002)
me_plane.update()

# ---- objects
ob_plane = bpy.data.objects.new('Plane', me_plane)
ob_spot = bpy.data.objects.new('Spot', light_spot)

# ---- transforms, parenting, visibility, modifiers, constraints
ob_plane.location = (0.0, 0.0, 0.0)
ob_plane.scale = (6.048, 6.048, 6.048)
ob_spot.location = (0.0, 0.0, 14.43)
ob_spot.hide_render = True

# ---- collection membership
col_collection.objects.link(ob_plane)
col_collection.objects.link(ob_spot)

# ---- scene / render settings (as saved in the file)
scene.frame_start = 1; scene.frame_end = 250; scene.frame_set(1)
scene.render.engine = 'BLENDER_EEVEE_NEXT'
bpy.context.view_layer.update()

# ---- added for rendering (the .blend has no active camera): camera
cam_auto = bpy.data.cameras.new('AutoCamera')
cam_auto.lens = 50.0
cam_auto.sensor_width = 36.0
cam_auto.clip_end = 1000.0
ob_auto_camera = bpy.data.objects.new('AutoCamera', cam_auto)
scene.collection.objects.link(ob_auto_camera)
ob_auto_camera.location = (32.6831, -40.5596, 35.1548)
ob_auto_camera.rotation_euler = (1.09748, -7.21219e-08, 0.694738)
scene.camera = ob_auto_camera
bpy.context.view_layer.update()
